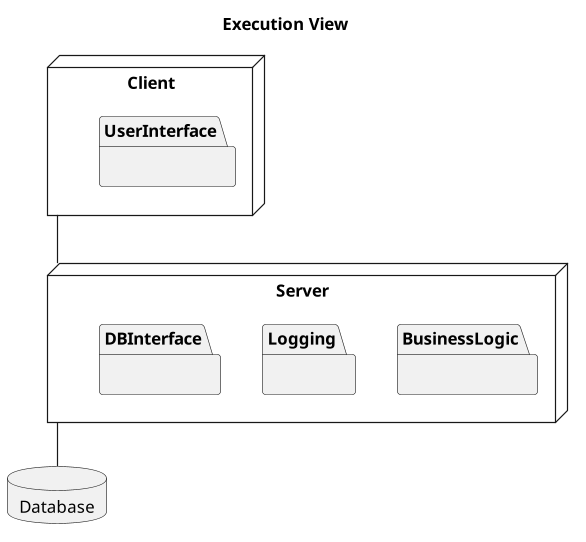

The diagram above was rendered by PlantUML. Its source (embedded in the PNG):
@startuml
scale 1.2
title Execution View
package Client <<Node>> {
package UserInterface {
}
}

package Server <<Node>> {
package BusinessLogic {
}

package Logging {
}

package DBInterface {
}

}

package Database <<Database>> {
}

Client -- Server
Server -- Database
@enduml